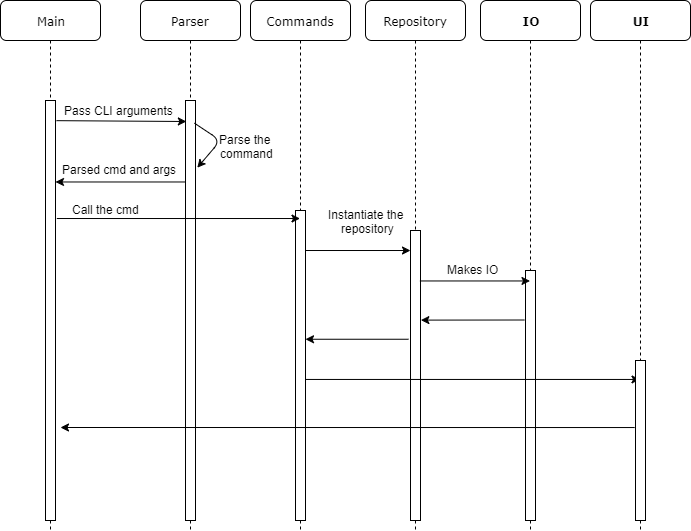

The diagram above was exported from draw.io. Its source (the exported page's mxGraphModel, read from the mxfile embedded in the PNG):
<mxGraphModel dx="1185" dy="635" grid="1" gridSize="10" guides="1" tooltips="1" connect="1" arrows="1" fold="1" page="1" pageScale="1" pageWidth="1100" pageHeight="850" background="#ffffff" math="0" shadow="0">
  <root>
    <mxCell id="0" />
    <mxCell id="1" parent="0" />
    <mxCell id="7baba1c4bc27f4b0-2" value="Parser" style="shape=umlLifeline;perimeter=lifelinePerimeter;whiteSpace=wrap;html=1;container=1;collapsible=0;recursiveResize=0;outlineConnect=0;rounded=1;shadow=0;comic=0;labelBackgroundColor=none;strokeColor=#000000;strokeWidth=1;fillColor=#FFFFFF;fontFamily=Verdana;fontSize=12;fontColor=#000000;align=center;" parent="1" vertex="1">
      <mxGeometry x="240" y="80" width="100" height="530" as="geometry" />
    </mxCell>
    <mxCell id="JWs3BlhfPcpn5jEaLByW-2" value="" style="html=1;points=[];perimeter=orthogonalPerimeter;rounded=0;shadow=0;comic=0;labelBackgroundColor=none;strokeColor=#000000;strokeWidth=1;fillColor=#FFFFFF;fontFamily=Verdana;fontSize=12;fontColor=#000000;align=center;" vertex="1" parent="7baba1c4bc27f4b0-2">
      <mxGeometry x="45" y="100" width="10" height="420" as="geometry" />
    </mxCell>
    <mxCell id="JWs3BlhfPcpn5jEaLByW-4" value="" style="endArrow=classic;html=1;exitX=0.895;exitY=0.054;exitDx=0;exitDy=0;exitPerimeter=0;entryX=1.181;entryY=0.16;entryDx=0;entryDy=0;entryPerimeter=0;" edge="1" parent="7baba1c4bc27f4b0-2" source="JWs3BlhfPcpn5jEaLByW-2" target="JWs3BlhfPcpn5jEaLByW-2">
      <mxGeometry width="50" height="50" relative="1" as="geometry">
        <mxPoint x="70" y="140" as="sourcePoint" />
        <mxPoint x="100" y="140" as="targetPoint" />
        <Array as="points">
          <mxPoint x="80" y="140" />
        </Array>
      </mxGeometry>
    </mxCell>
    <mxCell id="7baba1c4bc27f4b0-3" value="Commands" style="shape=umlLifeline;perimeter=lifelinePerimeter;whiteSpace=wrap;html=1;container=1;collapsible=0;recursiveResize=0;outlineConnect=0;rounded=1;shadow=0;comic=0;labelBackgroundColor=none;strokeColor=#000000;strokeWidth=1;fillColor=#FFFFFF;fontFamily=Verdana;fontSize=12;fontColor=#000000;align=center;" parent="1" vertex="1">
      <mxGeometry x="350" y="80" width="100" height="530" as="geometry" />
    </mxCell>
    <mxCell id="JWs3BlhfPcpn5jEaLByW-12" value="" style="html=1;points=[];perimeter=orthogonalPerimeter;rounded=0;shadow=0;comic=0;labelBackgroundColor=none;strokeColor=#000000;strokeWidth=1;fillColor=#FFFFFF;fontFamily=Verdana;fontSize=12;fontColor=#000000;align=center;" vertex="1" parent="7baba1c4bc27f4b0-3">
      <mxGeometry x="45" y="210" width="10" height="310" as="geometry" />
    </mxCell>
    <mxCell id="7baba1c4bc27f4b0-4" value="Repository" style="shape=umlLifeline;perimeter=lifelinePerimeter;whiteSpace=wrap;html=1;container=1;collapsible=0;recursiveResize=0;outlineConnect=0;rounded=1;shadow=0;comic=0;labelBackgroundColor=none;strokeColor=#000000;strokeWidth=1;fillColor=#FFFFFF;fontFamily=Verdana;fontSize=12;fontColor=#000000;align=center;" parent="1" vertex="1">
      <mxGeometry x="465" y="80" width="100" height="530" as="geometry" />
    </mxCell>
    <mxCell id="JWs3BlhfPcpn5jEaLByW-15" value="" style="html=1;points=[];perimeter=orthogonalPerimeter;rounded=0;shadow=0;comic=0;labelBackgroundColor=none;strokeColor=#000000;strokeWidth=1;fillColor=#FFFFFF;fontFamily=Verdana;fontSize=12;fontColor=#000000;align=center;" vertex="1" parent="7baba1c4bc27f4b0-4">
      <mxGeometry x="45" y="230" width="10" height="290" as="geometry" />
    </mxCell>
    <mxCell id="7baba1c4bc27f4b0-5" value="&lt;b&gt;IO&lt;/b&gt;" style="shape=umlLifeline;perimeter=lifelinePerimeter;whiteSpace=wrap;html=1;container=1;collapsible=0;recursiveResize=0;outlineConnect=0;rounded=1;shadow=0;comic=0;labelBackgroundColor=none;strokeColor=#000000;strokeWidth=1;fillColor=#FFFFFF;fontFamily=Verdana;fontSize=12;fontColor=#000000;align=center;" parent="1" vertex="1">
      <mxGeometry x="580" y="80" width="100" height="530" as="geometry" />
    </mxCell>
    <mxCell id="JWs3BlhfPcpn5jEaLByW-19" value="" style="html=1;points=[];perimeter=orthogonalPerimeter;rounded=0;shadow=0;comic=0;labelBackgroundColor=none;strokeColor=#000000;strokeWidth=1;fillColor=#FFFFFF;fontFamily=Verdana;fontSize=12;fontColor=#000000;align=center;" vertex="1" parent="7baba1c4bc27f4b0-5">
      <mxGeometry x="45" y="270" width="10" height="250" as="geometry" />
    </mxCell>
    <mxCell id="7baba1c4bc27f4b0-6" value="&lt;b&gt;UI&lt;/b&gt;" style="shape=umlLifeline;perimeter=lifelinePerimeter;whiteSpace=wrap;html=1;container=1;collapsible=0;recursiveResize=0;outlineConnect=0;rounded=1;shadow=0;comic=0;labelBackgroundColor=none;strokeColor=#000000;strokeWidth=1;fillColor=#FFFFFF;fontFamily=Verdana;fontSize=12;fontColor=#000000;align=center;" parent="1" vertex="1">
      <mxGeometry x="690" y="80" width="100" height="530" as="geometry" />
    </mxCell>
    <mxCell id="7baba1c4bc27f4b0-8" value="Main" style="shape=umlLifeline;perimeter=lifelinePerimeter;whiteSpace=wrap;html=1;container=1;collapsible=0;recursiveResize=0;outlineConnect=0;rounded=1;shadow=0;comic=0;labelBackgroundColor=none;strokeColor=#000000;strokeWidth=1;fillColor=#FFFFFF;fontFamily=Verdana;fontSize=12;fontColor=#000000;align=center;" parent="1" vertex="1">
      <mxGeometry x="100" y="80" width="100" height="530" as="geometry" />
    </mxCell>
    <mxCell id="7baba1c4bc27f4b0-9" value="" style="html=1;points=[];perimeter=orthogonalPerimeter;rounded=0;shadow=0;comic=0;labelBackgroundColor=none;strokeColor=#000000;strokeWidth=1;fillColor=#FFFFFF;fontFamily=Verdana;fontSize=12;fontColor=#000000;align=center;" parent="7baba1c4bc27f4b0-8" vertex="1">
      <mxGeometry x="45" y="100" width="10" height="420" as="geometry" />
    </mxCell>
    <mxCell id="JWs3BlhfPcpn5jEaLByW-1" value="" style="endArrow=classic;html=1;exitX=1.1;exitY=0.048;exitDx=0;exitDy=0;exitPerimeter=0;entryX=0.086;entryY=0.05;entryDx=0;entryDy=0;entryPerimeter=0;" edge="1" parent="1" source="7baba1c4bc27f4b0-9" target="JWs3BlhfPcpn5jEaLByW-2">
      <mxGeometry width="50" height="50" relative="1" as="geometry">
        <mxPoint x="100" y="730" as="sourcePoint" />
        <mxPoint x="280" y="201" as="targetPoint" />
      </mxGeometry>
    </mxCell>
    <mxCell id="JWs3BlhfPcpn5jEaLByW-3" value="Pass CLI arguments" style="text;html=1;resizable=0;points=[];align=center;verticalAlign=middle;labelBackgroundColor=#ffffff;" vertex="1" connectable="0" parent="JWs3BlhfPcpn5jEaLByW-1">
      <mxGeometry x="-0.3408" y="1" relative="1" as="geometry">
        <mxPoint x="20" y="-10" as="offset" />
      </mxGeometry>
    </mxCell>
    <mxCell id="JWs3BlhfPcpn5jEaLByW-5" value="Parse the &lt;br&gt;command" style="text;html=1;resizable=0;points=[];autosize=1;align=center;verticalAlign=top;spacingTop=-4;" vertex="1" parent="1">
      <mxGeometry x="310" y="210" width="70" height="30" as="geometry" />
    </mxCell>
    <mxCell id="JWs3BlhfPcpn5jEaLByW-6" value="" style="endArrow=classic;html=1;exitX=-0.057;exitY=0.194;exitDx=0;exitDy=0;exitPerimeter=0;" edge="1" parent="1" source="JWs3BlhfPcpn5jEaLByW-2" target="7baba1c4bc27f4b0-9">
      <mxGeometry width="50" height="50" relative="1" as="geometry">
        <mxPoint x="200" y="280" as="sourcePoint" />
        <mxPoint x="150" y="260" as="targetPoint" />
      </mxGeometry>
    </mxCell>
    <mxCell id="JWs3BlhfPcpn5jEaLByW-7" value="Parsed cmd and args" style="text;html=1;resizable=0;points=[];autosize=1;align=left;verticalAlign=top;spacingTop=-4;" vertex="1" parent="1">
      <mxGeometry x="160" y="240" width="130" height="20" as="geometry" />
    </mxCell>
    <mxCell id="JWs3BlhfPcpn5jEaLByW-10" value="Call the cmd" style="text;html=1;resizable=0;points=[];autosize=1;align=left;verticalAlign=top;spacingTop=-4;" vertex="1" parent="1">
      <mxGeometry x="170" y="280" width="80" height="20" as="geometry" />
    </mxCell>
    <mxCell id="JWs3BlhfPcpn5jEaLByW-11" value="" style="endArrow=classic;html=1;exitX=1.133;exitY=0.281;exitDx=0;exitDy=0;exitPerimeter=0;" edge="1" parent="1" source="7baba1c4bc27f4b0-9" target="7baba1c4bc27f4b0-3">
      <mxGeometry width="50" height="50" relative="1" as="geometry">
        <mxPoint x="200" y="460" as="sourcePoint" />
        <mxPoint x="250" y="410" as="targetPoint" />
      </mxGeometry>
    </mxCell>
    <mxCell id="JWs3BlhfPcpn5jEaLByW-14" value="Instantiate the &lt;br&gt;repository" style="text;html=1;resizable=0;points=[];autosize=1;align=center;verticalAlign=top;spacingTop=-4;" vertex="1" parent="1">
      <mxGeometry x="420" y="285" width="90" height="30" as="geometry" />
    </mxCell>
    <mxCell id="JWs3BlhfPcpn5jEaLByW-16" value="" style="endArrow=classic;html=1;exitX=0.943;exitY=0.174;exitDx=0;exitDy=0;exitPerimeter=0;" edge="1" parent="1" source="JWs3BlhfPcpn5jEaLByW-15" target="7baba1c4bc27f4b0-5">
      <mxGeometry width="50" height="50" relative="1" as="geometry">
        <mxPoint x="640" y="510" as="sourcePoint" />
        <mxPoint x="620" y="360" as="targetPoint" />
      </mxGeometry>
    </mxCell>
    <mxCell id="JWs3BlhfPcpn5jEaLByW-17" value="Makes IO" style="text;html=1;resizable=0;points=[];autosize=1;align=left;verticalAlign=top;spacingTop=-4;" vertex="1" parent="1">
      <mxGeometry x="545" y="340" width="70" height="20" as="geometry" />
    </mxCell>
    <mxCell id="JWs3BlhfPcpn5jEaLByW-18" value="" style="endArrow=classic;html=1;entryX=0;entryY=0.069;entryDx=0;entryDy=0;entryPerimeter=0;" edge="1" parent="1" source="JWs3BlhfPcpn5jEaLByW-12" target="JWs3BlhfPcpn5jEaLByW-15">
      <mxGeometry width="50" height="50" relative="1" as="geometry">
        <mxPoint x="420" y="330" as="sourcePoint" />
        <mxPoint x="450" y="280" as="targetPoint" />
      </mxGeometry>
    </mxCell>
    <mxCell id="JWs3BlhfPcpn5jEaLByW-20" value="" style="endArrow=classic;html=1;exitX=-0.117;exitY=0.198;exitDx=0;exitDy=0;exitPerimeter=0;entryX=1.038;entryY=0.309;entryDx=0;entryDy=0;entryPerimeter=0;" edge="1" parent="1" source="JWs3BlhfPcpn5jEaLByW-19" target="JWs3BlhfPcpn5jEaLByW-15">
      <mxGeometry width="50" height="50" relative="1" as="geometry">
        <mxPoint x="530" y="450" as="sourcePoint" />
        <mxPoint x="580" y="400" as="targetPoint" />
      </mxGeometry>
    </mxCell>
    <mxCell id="JWs3BlhfPcpn5jEaLByW-22" value="" style="endArrow=classic;html=1;exitX=-0.203;exitY=0.375;exitDx=0;exitDy=0;exitPerimeter=0;" edge="1" parent="1" source="JWs3BlhfPcpn5jEaLByW-15" target="JWs3BlhfPcpn5jEaLByW-12">
      <mxGeometry width="50" height="50" relative="1" as="geometry">
        <mxPoint x="510" y="430" as="sourcePoint" />
        <mxPoint x="560" y="380" as="targetPoint" />
      </mxGeometry>
    </mxCell>
    <mxCell id="JWs3BlhfPcpn5jEaLByW-23" value="" style="endArrow=classic;html=1;exitX=0.952;exitY=0.545;exitDx=0;exitDy=0;exitPerimeter=0;" edge="1" parent="1" source="JWs3BlhfPcpn5jEaLByW-12" target="7baba1c4bc27f4b0-6">
      <mxGeometry width="50" height="50" relative="1" as="geometry">
        <mxPoint x="400" y="450" as="sourcePoint" />
        <mxPoint x="450" y="400" as="targetPoint" />
      </mxGeometry>
    </mxCell>
    <mxCell id="JWs3BlhfPcpn5jEaLByW-24" value="" style="html=1;points=[];perimeter=orthogonalPerimeter;rounded=0;shadow=0;comic=0;labelBackgroundColor=none;strokeColor=#000000;strokeWidth=1;fillColor=#FFFFFF;fontFamily=Verdana;fontSize=12;fontColor=#000000;align=center;" vertex="1" parent="1">
      <mxGeometry x="735" y="440" width="10" height="160" as="geometry" />
    </mxCell>
    <mxCell id="JWs3BlhfPcpn5jEaLByW-25" value="" style="endArrow=classic;html=1;exitX=-0.083;exitY=0.419;exitDx=0;exitDy=0;exitPerimeter=0;" edge="1" parent="1" source="JWs3BlhfPcpn5jEaLByW-24">
      <mxGeometry width="50" height="50" relative="1" as="geometry">
        <mxPoint x="100" y="680" as="sourcePoint" />
        <mxPoint x="160" y="507" as="targetPoint" />
      </mxGeometry>
    </mxCell>
  </root>
</mxGraphModel>